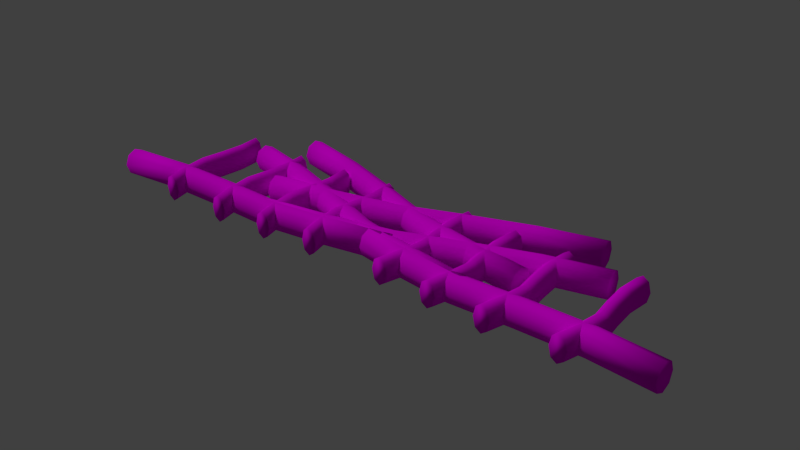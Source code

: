 # Source: Block.blend  (saved by Blender 2.76.0; exported with 4.5.12 LTS)
import bpy
from mathutils import Matrix  # noqa: F401  (used for matrix-valued properties, if any)

bpy.ops.wm.read_factory_settings(use_empty=True)
scene = bpy.context.scene
scene.name = 'Scene'

# ---- collections
col_collection_1 = bpy.data.collections.new('Collection 1'); scene.collection.children.link(col_collection_1)

# ---- images (referenced by path relative to the original .blend; pixels are not part of the script)
import os
ASSET_DIR = os.environ.get("B2B_ASSET_DIR", "")  # directory of the original .blend (textures are referenced by path, not embedded)
HERE = os.path.dirname(os.path.abspath(__file__))  # packed textures are extracted next to this script under _unpacked/

def load_image(name, relpath, width, height, colorspace="sRGB"):
    """Load a texture the original file referenced (path relative to the .blend, or extracted next to this script)."""
    p = next((c for c in (os.path.join(HERE, relpath), os.path.join(ASSET_DIR, relpath)) if relpath and os.path.exists(c)), "")
    if p:
        img = bpy.data.images.load(p, check_existing=True)
        img.name = name
    else:  # same state as the original file: an image datablock whose file is absent (Cycles renders it pink)
        img = bpy.data.images.new(name, width, height)
        img.source = "FILE"
        img.filepath = "//" + (relpath or name)
    img.colorspace_settings.name = colorspace
    return img
img_tree_and_bark_map_1a_png = load_image('Tree_and_Bark_Map_1A.png', 'Tree_and_Bark_Map_1A.png', 1024, 1024, 'sRGB')

# ---- materials (node trees are filled in below, after node groups)
mat_material = bpy.data.materials.new('Material')
mat_material.alpha_threshold = 0.0
mat_material.roughness = 0.5

# ---- material node trees
mat_material.use_nodes = True; mat_material.node_tree.nodes.clear()
_N = mat_material.node_tree.nodes; _L = mat_material.node_tree.links
n0 = _N.new('ShaderNodeOutputMaterial'); n0.name = 'Material Output'; n0.location = (300, 300)
n1 = _N.new('ShaderNodeBsdfDiffuse'); n1.name = 'Diffuse BSDF'; n1.location = (10, 300)
n2 = _N.new('ShaderNodeTexImage'); n2.name = 'Image Texture'; n2.location = (-180, 300)
n2.width = 140
n2.image = img_tree_and_bark_map_1a_png
_L.new(n1.outputs[0], n0.inputs[0])
_L.new(n2.outputs[0], n1.inputs[0])
n0.is_active_output = True

# ---- world
world_world = bpy.data.worlds.new('World'); scene.world = world_world
world_world.color = (0.05088, 0.05088, 0.05088)
world_world.use_sun_shadow = False
world_world.sun_shadow_jitter_overblur = 0.0
world_world.cycles.sampling_method = 'MANUAL'
world_world.cycles.sample_map_resolution = 256

# ---- lights
light_sun = bpy.data.lights.new('Sun', 'SUN')
light_sun.transmission_factor = 0.0
light_sun.angle = 0.1993
light_sun.energy = 1.0
light_sun.shadow_buffer_clip_start = 0.5
light_sun.shadow_soft_size = 0.1
light_sun.shadow_cascade_max_distance = 1000.0
light_sun.cycles.use_multiple_importance_sampling = False

# ---- meshes
me_cylinder = bpy.data.meshes.new('Cylinder')
me_cylinder.from_pydata([(-0.6212, -0.008201, -0.03643), (-0.6452, 0.2792, -0.03643), (-0.5974, -0.008201, -0.02576), (-0.6214, 0.2792, -0.02576), (-0.5875, -0.008201, 3.91e-08), (-0.6115, 0.2792, -3.139e-08), (-0.5974, -0.008201, 0.02576), (-0.6214, 0.2792, 0.02576), (-0.6212, -0.008201, 0.03643), (-0.6452, 0.2792, 0.03643), (-0.6449, -0.008201, 0.02576), (-0.6689, 0.2792, 0.02576), (-0.6548, -0.008201, 3.707e-08), (-0.6788, 0.2792, -3.341e-08), (-0.6449, -0.008201, -0.02576), (-0.6689, 0.2792, -0.02576), (-0.6452, 0.04927, -0.03643), (-0.6593, 0.1067, -0.03643), (-0.6452, 0.1642, -0.03643), (-0.6367, 0.2217, -0.03643), (-0.6129, 0.2217, -0.02576), (-0.6214, 0.1642, -0.02576), (-0.6355, 0.1067, -0.02576), (-0.6214, 0.04927, -0.02576), (-0.603, 0.2217, -1.729e-08), (-0.6115, 0.1642, -3.192e-09), (-0.6256, 0.1067, 1.09e-08), (-0.6115, 0.04927, 2.5e-08), (-0.6129, 0.2217, 0.02576), (-0.6214, 0.1642, 0.02576), (-0.6355, 0.1067, 0.02576), (-0.6214, 0.04927, 0.02576), (-0.6367, 0.2217, 0.03643), (-0.6452, 0.1642, 0.03643), (-0.6593, 0.1067, 0.03643), (-0.6452, 0.04927, 0.03643), (-0.6605, 0.2217, 0.02576), (-0.6689, 0.1642, 0.02576), (-0.6831, 0.1067, 0.02576), (-0.6689, 0.04927, 0.02576), (-0.6703, 0.2217, -1.932e-08), (-0.6788, 0.1642, -5.219e-09), (-0.6929, 0.1067, 8.878e-09), (-0.6788, 0.04927, 2.297e-08), (-0.6605, 0.2217, -0.02576), (-0.6689, 0.1642, -0.02576), (-0.6831, 0.1067, -0.02576), (-0.6689, 0.04927, -0.02576), (-0.9023, -0.001711, -0.03643), (-0.9263, 0.2857, -0.03643), (-0.8785, -0.001711, -0.02576), (-0.9025, 0.2857, -0.02576), (-0.8686, -0.001711, 3.853e-08), (-0.8926, 0.2857, -3.195e-08), (-0.8785, -0.001711, 0.02576), (-0.9025, 0.2857, 0.02576), (-0.9023, -0.001711, 0.03643), (-0.9263, 0.2857, 0.03643), (-0.9261, -0.001711, 0.02576), (-0.9501, 0.2857, 0.02576), (-0.9359, -0.001711, 3.65e-08), (-0.9599, 0.2857, -3.398e-08), (-0.9261, -0.001711, -0.02576), (-0.9501, 0.2857, -0.02576), (-0.9263, 0.05576, -0.03643), (-0.9404, 0.1132, -0.03643), (-0.9263, 0.1707, -0.03643), (-0.9178, 0.2282, -0.03643), (-0.894, 0.2282, -0.02576), (-0.9025, 0.1707, -0.02576), (-0.9166, 0.1132, -0.02576), (-0.9025, 0.05576, -0.02576), (-0.8842, 0.2282, -1.786e-08), (-0.8926, 0.1707, -3.761e-09), (-0.9068, 0.1132, 1.034e-08), (-0.8926, 0.05576, 2.443e-08), (-0.894, 0.2282, 0.02576), (-0.9025, 0.1707, 0.02576), (-0.9166, 0.1132, 0.02576), (-0.9025, 0.05576, 0.02576), (-0.9178, 0.2282, 0.03643), (-0.9263, 0.1707, 0.03643), (-0.9404, 0.1132, 0.03643), (-0.9263, 0.05576, 0.03643), (-0.9416, 0.2282, 0.02576), (-0.9501, 0.1707, 0.02576), (-0.9642, 0.1132, 0.02576), (-0.9501, 0.05576, 0.02576), (-0.9514, 0.2282, -1.988e-08), (-0.9599, 0.1707, -5.788e-09), (-0.974, 0.1132, 8.309e-09), (-0.9599, 0.05576, 2.241e-08), (-0.9416, 0.2282, -0.02576), (-0.9501, 0.1707, -0.02576), (-0.9642, 0.1132, -0.02576), (-0.9501, 0.05576, -0.02576), (-0.3912, -0.001711, -0.03643), (-0.4152, 0.2857, -0.03643), (-0.3674, -0.001711, -0.02576), (-0.3914, 0.2857, -0.02576), (-0.3576, -0.001711, 3.853e-08), (-0.3816, 0.2857, -3.195e-08), (-0.3674, -0.001711, 0.02576), (-0.3914, 0.2857, 0.02576), (-0.3912, -0.001711, 0.03643), (-0.4152, 0.2857, 0.03643), (-0.415, -0.001711, 0.02576), (-0.439, 0.2857, 0.02576), (-0.4248, -0.001711, 3.65e-08), (-0.4488, 0.2857, -3.398e-08), (-0.415, -0.001711, -0.02576), (-0.439, 0.2857, -0.02576), (-0.4152, 0.05576, -0.03643), (-0.4293, 0.1132, -0.03643), (-0.4152, 0.1707, -0.03643), (-0.4067, 0.2282, -0.03643), (-0.3829, 0.2282, -0.02576), (-0.3914, 0.1707, -0.02576), (-0.4055, 0.1132, -0.02576), (-0.3914, 0.05576, -0.02576), (-0.3731, 0.2282, -1.786e-08), (-0.3816, 0.1707, -3.761e-09), (-0.3957, 0.1132, 1.034e-08), (-0.3816, 0.05576, 2.443e-08), (-0.3829, 0.2282, 0.02576), (-0.3914, 0.1707, 0.02576), (-0.4055, 0.1132, 0.02576), (-0.3914, 0.05576, 0.02576), (-0.4067, 0.2282, 0.03643), (-0.4152, 0.1707, 0.03643), (-0.4293, 0.1132, 0.03643), (-0.4152, 0.05576, 0.03643), (-0.4305, 0.2282, 0.02576), (-0.439, 0.1707, 0.02576), (-0.4531, 0.1132, 0.02576), (-0.439, 0.05576, 0.02576), (-0.4404, 0.2282, -1.988e-08), (-0.4488, 0.1707, -5.788e-09), (-0.463, 0.1132, 8.309e-09), (-0.4488, 0.05576, 2.241e-08), (-0.4305, 0.2282, -0.02576), (-0.439, 0.1707, -0.02576), (-0.4531, 0.1132, -0.02576), (-0.439, 0.05576, -0.02576), (-0.1686, 0.007634, -0.03643), (-0.1926, 0.295, -0.03643), (-0.1448, 0.007634, -0.02576), (-0.1688, 0.295, -0.02576), (-0.1349, 0.007634, 3.771e-08), (-0.1589, 0.295, -3.277e-08), (-0.1448, 0.007634, 0.02576), (-0.1688, 0.295, 0.02576), (-0.1686, 0.007634, 0.03643), (-0.1926, 0.295, 0.03643), (-0.1923, 0.007634, 0.02576), (-0.2164, 0.295, 0.02576), (-0.2022, 0.007634, 3.568e-08), (-0.2262, 0.295, -3.48e-08), (-0.1923, 0.007634, -0.02576), (-0.2164, 0.295, -0.02576), (-0.1926, 0.06511, -0.03643), (-0.2067, 0.1226, -0.03643), (-0.1926, 0.1801, -0.03643), (-0.1841, 0.2375, -0.03643), (-0.1603, 0.2375, -0.02576), (-0.1688, 0.1801, -0.02576), (-0.1829, 0.1226, -0.02576), (-0.1688, 0.06511, -0.02576), (-0.1505, 0.2375, -1.868e-08), (-0.1589, 0.1801, -4.581e-09), (-0.173, 0.1226, 9.516e-09), (-0.1589, 0.06511, 2.361e-08), (-0.1603, 0.2375, 0.02576), (-0.1688, 0.1801, 0.02576), (-0.1829, 0.1226, 0.02576), (-0.1688, 0.06511, 0.02576), (-0.1841, 0.2375, 0.03643), (-0.1926, 0.1801, 0.03643), (-0.2067, 0.1226, 0.03643), (-0.1926, 0.06511, 0.03643), (-0.2079, 0.2375, 0.02576), (-0.2164, 0.1801, 0.02576), (-0.2305, 0.1226, 0.02576), (-0.2164, 0.06511, 0.02576), (-0.2177, 0.2375, -2.07e-08), (-0.2262, 0.1801, -6.608e-09), (-0.2403, 0.1226, 7.489e-09), (-0.2262, 0.06511, 2.159e-08), (-0.2079, 0.2375, -0.02576), (-0.2164, 0.1801, -0.02576), (-0.2305, 0.1226, -0.02576), (-0.2164, 0.06511, -0.02576), (0.4596, 0.05257, -0.03643), (-0.8351, 0.2663, -0.03643), (0.4642, 0.07412, -0.02576), (-0.8305, 0.2878, -0.02576), (0.4661, 0.08305, 1.016e-07), (-0.8286, 0.2968, -1.038e-07), (0.4642, 0.07412, 0.02576), (-0.8305, 0.2878, 0.02576), (0.4596, 0.05257, 0.03643), (-0.8351, 0.2663, 0.03643), (0.455, 0.03102, 0.02576), (-0.8397, 0.2447, 0.02576), (0.453, 0.0221, 1.052e-07), (-0.8416, 0.2358, -1.002e-07), (0.455, 0.03102, -0.02576), (-0.8397, 0.2447, -0.02576), (0.1969, 0.07791, -0.03643), (-0.06383, 0.1122, -0.03643), (-0.3191, 0.1721, -0.03643), (-0.5755, 0.2269, -0.03643), (-0.5708, 0.2484, -0.02576), (-0.3145, 0.1936, -0.02576), (-0.05922, 0.1338, -0.02576), (0.2015, 0.09946, -0.02576), (-0.5689, 0.2573, -6.302e-08), (-0.3126, 0.2026, -2.083e-08), (-0.05731, 0.1427, 2.183e-08), (0.2034, 0.1084, 6.213e-08), (-0.5708, 0.2484, 0.02576), (-0.3145, 0.1936, 0.02576), (-0.05922, 0.1338, 0.02576), (0.2015, 0.09946, 0.02576), (-0.5755, 0.2269, 0.03643), (-0.3191, 0.1721, 0.03643), (-0.06383, 0.1122, 0.03643), (0.1969, 0.07791, 0.03643), (-0.5801, 0.2053, 0.02576), (-0.3237, 0.1505, 0.02576), (-0.06845, 0.09066, 0.02576), (0.1923, 0.05636, 0.02576), (-0.582, 0.1964, -5.942e-08), (-0.3256, 0.1416, -1.723e-08), (-0.07036, 0.08174, 2.543e-08), (0.1904, 0.04744, 6.574e-08), (-0.5801, 0.2053, -0.02576), (-0.3237, 0.1505, -0.02576), (-0.06845, 0.09066, -0.02576), (0.1923, 0.05636, -0.02576), (0.5861, 0.1554, -0.03643), (-0.7086, 0.3691, -0.03643), (0.5907, 0.1769, -0.02576), (-0.704, 0.3906, -0.02576), (0.5926, 0.1859, 9.259e-08), (-0.7021, 0.3996, -1.128e-07), (0.5907, 0.1769, 0.02576), (-0.704, 0.3906, 0.02576), (0.5861, 0.1554, 0.03643), (-0.7086, 0.3691, 0.03643), (0.5815, 0.1338, 0.02576), (-0.7132, 0.3475, 0.02576), (0.5795, 0.1249, 9.619e-08), (-0.7151, 0.3386, -1.092e-07), (0.5815, 0.1338, -0.02576), (-0.7132, 0.3475, -0.02576), (0.3234, 0.1807, -0.03643), (0.06267, 0.215, -0.03643), (-0.1926, 0.2749, -0.03643), (-0.449, 0.3297, -0.03643), (-0.4443, 0.3512, -0.02576), (-0.188, 0.2964, -0.02576), (0.06728, 0.2366, -0.02576), (0.328, 0.2023, -0.02576), (-0.4424, 0.3601, -7.204e-08), (-0.1861, 0.3054, -2.985e-08), (0.06919, 0.2455, 1.281e-08), (0.3299, 0.2112, 5.311e-08), (-0.4443, 0.3512, 0.02576), (-0.188, 0.2964, 0.02576), (0.06728, 0.2366, 0.02576), (0.328, 0.2023, 0.02576), (-0.449, 0.3297, 0.03643), (-0.1926, 0.2749, 0.03643), (0.06267, 0.215, 0.03643), (0.3234, 0.1807, 0.03643), (-0.4536, 0.3081, 0.02576), (-0.1972, 0.2534, 0.02576), (0.05806, 0.1935, 0.02576), (0.3188, 0.1592, 0.02576), (-0.4555, 0.2992, -6.844e-08), (-0.1991, 0.2444, -2.625e-08), (0.05615, 0.1845, 1.642e-08), (0.3169, 0.1502, 5.672e-08), (-0.4536, 0.3081, -0.02576), (-0.1972, 0.2534, -0.02576), (0.05806, 0.1935, -0.02576), (0.3188, 0.1592, -0.02576), (0.08757, 0.09986, -0.03643), (-1.226, 0.04173, -0.03643), (0.08686, 0.1218, -0.02576), (-1.227, 0.06368, -0.02576), (0.08657, 0.1309, 9.677e-08), (-1.227, 0.07278, -8.352e-08), (0.08686, 0.1218, 0.02576), (-1.227, 0.06368, 0.02576), (0.08757, 0.09986, 0.03643), (-1.226, 0.04173, 0.03643), (0.08827, 0.07791, 0.02576), (-1.225, 0.01977, 0.02576), (0.08856, 0.06881, 1.005e-07), (-1.225, 0.01067, -7.981e-08), (0.08827, 0.07791, -0.02576), (-1.225, 0.01977, -0.02576), (-0.1746, 0.07051, -0.03643), (-0.4371, 0.05028, -0.03643), (-0.7004, 0.05612, -0.03643), (-0.9635, 0.05674, -0.03643), (-0.9642, 0.0787, -0.02576), (-0.7011, 0.07807, -0.02576), (-0.4378, 0.07223, -0.02576), (-0.1753, 0.09246, -0.02576), (-0.9645, 0.08779, -4.778e-08), (-0.7014, 0.08717, -1.059e-08), (-0.4381, 0.08133, 2.709e-08), (-0.1756, 0.1016, 6.235e-08), (-0.9642, 0.0787, 0.02576), (-0.7011, 0.07807, 0.02576), (-0.4378, 0.07223, 0.02576), (-0.1753, 0.09246, 0.02576), (-0.9635, 0.05674, 0.03643), (-0.7004, 0.05612, 0.03643), (-0.4371, 0.05028, 0.03643), (-0.1746, 0.07051, 0.03643), (-0.9628, 0.03479, 0.02576), (-0.6997, 0.03416, 0.02576), (-0.4364, 0.02832, 0.02576), (-0.1739, 0.04855, 0.02576), (-0.9625, 0.02569, -4.407e-08), (-0.6994, 0.02507, -6.876e-09), (-0.4361, 0.01923, 3.08e-08), (-0.1736, 0.03946, 6.606e-08), (-0.9628, 0.03479, -0.02576), (-0.6997, 0.03416, -0.02576), (-0.4364, 0.02832, -0.02576), (-0.1739, 0.04855, -0.02576)], [], [(19, 1, 3, 20), (20, 3, 5, 24), (24, 5, 7, 28), (28, 7, 9, 32), (32, 9, 11, 36), (36, 11, 13, 40), (3, 1, 15, 13, 11, 9, 7, 5), (44, 15, 1, 19), (40, 13, 15, 44), (0, 2, 4, 6, 8, 10, 12, 14), (12, 43, 47, 14), (43, 42, 46, 47), (42, 41, 45, 46), (41, 40, 44, 45), (14, 47, 16, 0), (47, 46, 17, 16), (46, 45, 18, 17), (45, 44, 19, 18), (10, 39, 43, 12), (39, 38, 42, 43), (38, 37, 41, 42), (37, 36, 40, 41), (8, 35, 39, 10), (35, 34, 38, 39), (34, 33, 37, 38), (33, 32, 36, 37), (6, 31, 35, 8), (31, 30, 34, 35), (30, 29, 33, 34), (29, 28, 32, 33), (4, 27, 31, 6), (27, 26, 30, 31), (26, 25, 29, 30), (25, 24, 28, 29), (2, 23, 27, 4), (23, 22, 26, 27), (22, 21, 25, 26), (21, 20, 24, 25), (0, 16, 23, 2), (16, 17, 22, 23), (17, 18, 21, 22), (18, 19, 20, 21), (67, 49, 51, 68), (68, 51, 53, 72), (72, 53, 55, 76), (76, 55, 57, 80), (80, 57, 59, 84), (84, 59, 61, 88), (51, 49, 63, 61, 59, 57, 55, 53), (92, 63, 49, 67), (88, 61, 63, 92), (48, 50, 52, 54, 56, 58, 60, 62), (60, 91, 95, 62), (91, 90, 94, 95), (90, 89, 93, 94), (89, 88, 92, 93), (62, 95, 64, 48), (95, 94, 65, 64), (94, 93, 66, 65), (93, 92, 67, 66), (58, 87, 91, 60), (87, 86, 90, 91), (86, 85, 89, 90), (85, 84, 88, 89), (56, 83, 87, 58), (83, 82, 86, 87), (82, 81, 85, 86), (81, 80, 84, 85), (54, 79, 83, 56), (79, 78, 82, 83), (78, 77, 81, 82), (77, 76, 80, 81), (52, 75, 79, 54), (75, 74, 78, 79), (74, 73, 77, 78), (73, 72, 76, 77), (50, 71, 75, 52), (71, 70, 74, 75), (70, 69, 73, 74), (69, 68, 72, 73), (48, 64, 71, 50), (64, 65, 70, 71), (65, 66, 69, 70), (66, 67, 68, 69), (115, 97, 99, 116), (116, 99, 101, 120), (120, 101, 103, 124), (124, 103, 105, 128), (128, 105, 107, 132), (132, 107, 109, 136), (99, 97, 111, 109, 107, 105, 103, 101), (140, 111, 97, 115), (136, 109, 111, 140), (96, 98, 100, 102, 104, 106, 108, 110), (108, 139, 143, 110), (139, 138, 142, 143), (138, 137, 141, 142), (137, 136, 140, 141), (110, 143, 112, 96), (143, 142, 113, 112), (142, 141, 114, 113), (141, 140, 115, 114), (106, 135, 139, 108), (135, 134, 138, 139), (134, 133, 137, 138), (133, 132, 136, 137), (104, 131, 135, 106), (131, 130, 134, 135), (130, 129, 133, 134), (129, 128, 132, 133), (102, 127, 131, 104), (127, 126, 130, 131), (126, 125, 129, 130), (125, 124, 128, 129), (100, 123, 127, 102), (123, 122, 126, 127), (122, 121, 125, 126), (121, 120, 124, 125), (98, 119, 123, 100), (119, 118, 122, 123), (118, 117, 121, 122), (117, 116, 120, 121), (96, 112, 119, 98), (112, 113, 118, 119), (113, 114, 117, 118), (114, 115, 116, 117), (163, 145, 147, 164), (164, 147, 149, 168), (168, 149, 151, 172), (172, 151, 153, 176), (176, 153, 155, 180), (180, 155, 157, 184), (147, 145, 159, 157, 155, 153, 151, 149), (188, 159, 145, 163), (184, 157, 159, 188), (144, 146, 148, 150, 152, 154, 156, 158), (156, 187, 191, 158), (187, 186, 190, 191), (186, 185, 189, 190), (185, 184, 188, 189), (158, 191, 160, 144), (191, 190, 161, 160), (190, 189, 162, 161), (189, 188, 163, 162), (154, 183, 187, 156), (183, 182, 186, 187), (182, 181, 185, 186), (181, 180, 184, 185), (152, 179, 183, 154), (179, 178, 182, 183), (178, 177, 181, 182), (177, 176, 180, 181), (150, 175, 179, 152), (175, 174, 178, 179), (174, 173, 177, 178), (173, 172, 176, 177), (148, 171, 175, 150), (171, 170, 174, 175), (170, 169, 173, 174), (169, 168, 172, 173), (146, 167, 171, 148), (167, 166, 170, 171), (166, 165, 169, 170), (165, 164, 168, 169), (144, 160, 167, 146), (160, 161, 166, 167), (161, 162, 165, 166), (162, 163, 164, 165), (211, 193, 195, 212), (212, 195, 197, 216), (216, 197, 199, 220), (220, 199, 201, 224), (224, 201, 203, 228), (228, 203, 205, 232), (195, 193, 207, 205, 203, 201, 199, 197), (236, 207, 193, 211), (232, 205, 207, 236), (192, 194, 196, 198, 200, 202, 204, 206), (204, 235, 239, 206), (235, 234, 238, 239), (234, 233, 237, 238), (233, 232, 236, 237), (206, 239, 208, 192), (239, 238, 209, 208), (238, 237, 210, 209), (237, 236, 211, 210), (202, 231, 235, 204), (231, 230, 234, 235), (230, 229, 233, 234), (229, 228, 232, 233), (200, 227, 231, 202), (227, 226, 230, 231), (226, 225, 229, 230), (225, 224, 228, 229), (198, 223, 227, 200), (223, 222, 226, 227), (222, 221, 225, 226), (221, 220, 224, 225), (196, 219, 223, 198), (219, 218, 222, 223), (218, 217, 221, 222), (217, 216, 220, 221), (194, 215, 219, 196), (215, 214, 218, 219), (214, 213, 217, 218), (213, 212, 216, 217), (192, 208, 215, 194), (208, 209, 214, 215), (209, 210, 213, 214), (210, 211, 212, 213), (259, 241, 243, 260), (260, 243, 245, 264), (264, 245, 247, 268), (268, 247, 249, 272), (272, 249, 251, 276), (276, 251, 253, 280), (243, 241, 255, 253, 251, 249, 247, 245), (284, 255, 241, 259), (280, 253, 255, 284), (240, 242, 244, 246, 248, 250, 252, 254), (252, 283, 287, 254), (283, 282, 286, 287), (282, 281, 285, 286), (281, 280, 284, 285), (254, 287, 256, 240), (287, 286, 257, 256), (286, 285, 258, 257), (285, 284, 259, 258), (250, 279, 283, 252), (279, 278, 282, 283), (278, 277, 281, 282), (277, 276, 280, 281), (248, 275, 279, 250), (275, 274, 278, 279), (274, 273, 277, 278), (273, 272, 276, 277), (246, 271, 275, 248), (271, 270, 274, 275), (270, 269, 273, 274), (269, 268, 272, 273), (244, 267, 271, 246), (267, 266, 270, 271), (266, 265, 269, 270), (265, 264, 268, 269), (242, 263, 267, 244), (263, 262, 266, 267), (262, 261, 265, 266), (261, 260, 264, 265), (240, 256, 263, 242), (256, 257, 262, 263), (257, 258, 261, 262), (258, 259, 260, 261), (307, 289, 291, 308), (308, 291, 293, 312), (312, 293, 295, 316), (316, 295, 297, 320), (320, 297, 299, 324), (324, 299, 301, 328), (291, 289, 303, 301, 299, 297, 295, 293), (332, 303, 289, 307), (328, 301, 303, 332), (288, 290, 292, 294, 296, 298, 300, 302), (300, 331, 335, 302), (331, 330, 334, 335), (330, 329, 333, 334), (329, 328, 332, 333), (302, 335, 304, 288), (335, 334, 305, 304), (334, 333, 306, 305), (333, 332, 307, 306), (298, 327, 331, 300), (327, 326, 330, 331), (326, 325, 329, 330), (325, 324, 328, 329), (296, 323, 327, 298), (323, 322, 326, 327), (322, 321, 325, 326), (321, 320, 324, 325), (294, 319, 323, 296), (319, 318, 322, 323), (318, 317, 321, 322), (317, 316, 320, 321), (292, 315, 319, 294), (315, 314, 318, 319), (314, 313, 317, 318), (313, 312, 316, 317), (290, 311, 315, 292), (311, 310, 314, 315), (310, 309, 313, 314), (309, 308, 312, 313), (288, 304, 311, 290), (304, 305, 310, 311), (305, 306, 309, 310), (306, 307, 308, 309)])
me_cylinder.polygons.foreach_set('use_smooth', [True] * 294)
_uv = me_cylinder.uv_layers.new(name='UVMap')
_uv.uv.foreach_set('vector', [0.1442, 0.1558, 0.1459, 0.1579, 0.1453, 0.1583, 0.143, 0.1569, 0.143, 0.1569, 0.1453, 0.1583, 0.1452, 0.1592, 0.1421, 0.1583, 0.1421, 0.1583, 0.1452, 0.1592, 0.1459, 0.1606, 0.1411, 0.1602, 0.1411, 0.1602, 0.1459, 0.1606, 0.1492, 0.1627, 0.1401, 0.1634, 0.1532, 0.1549, 0.1492, 0.1627, 0.148, 0.1587, 0.15, 0.1545, 0.15, 0.1545, 0.148, 0.1587, 0.1471, 0.1578, 0.1476, 0.1544, 0.1453, 0.1583, 0.1459, 0.1579, 0.1465, 0.1576, 0.1471, 0.1578, 0.148, 0.1587, 0.1492, 0.1627, 0.1459, 0.1606, 0.1452, 0.1592, 0.1457, 0.1549, 0.1465, 0.1576, 0.1459, 0.1579, 0.1442, 0.1558, 0.1476, 0.1544, 0.1471, 0.1578, 0.1465, 0.1576, 0.1457, 0.1549, 0.1341, 0.1402, 0.1335, 0.1404, 0.133, 0.1402, 0.1323, 0.1394, 0.1312, 0.1353, 0.1343, 0.1373, 0.1351, 0.1389, 0.1348, 0.1399, 0.1351, 0.1389, 0.1387, 0.1404, 0.1374, 0.1418, 0.1348, 0.1399, 0.1387, 0.1404, 0.1424, 0.144, 0.1407, 0.1453, 0.1374, 0.1418, 0.1424, 0.144, 0.1456, 0.1489, 0.1435, 0.1502, 0.1407, 0.1453, 0.1456, 0.1489, 0.1476, 0.1544, 0.1457, 0.1549, 0.1435, 0.1502, 0.1348, 0.1399, 0.1374, 0.1418, 0.1359, 0.1426, 0.1341, 0.1402, 0.1374, 0.1418, 0.1407, 0.1453, 0.1389, 0.1466, 0.1359, 0.1426, 0.1407, 0.1453, 0.1435, 0.1502, 0.1416, 0.1517, 0.1389, 0.1466, 0.1435, 0.1502, 0.1457, 0.1549, 0.1442, 0.1558, 0.1416, 0.1517, 0.1343, 0.1373, 0.1397, 0.1383, 0.1387, 0.1404, 0.1351, 0.1389, 0.1397, 0.1383, 0.1442, 0.1424, 0.1424, 0.144, 0.1387, 0.1404, 0.1442, 0.1424, 0.1482, 0.1478, 0.1456, 0.1489, 0.1424, 0.144, 0.1482, 0.1478, 0.15, 0.1545, 0.1476, 0.1544, 0.1456, 0.1489, 0.1312, 0.1353, 0.1401, 0.1353, 0.1397, 0.1383, 0.1343, 0.1373, 0.1401, 0.1353, 0.1464, 0.1404, 0.1442, 0.1424, 0.1397, 0.1383, 0.1464, 0.1404, 0.1512, 0.1469, 0.1482, 0.1478, 0.1442, 0.1424, 0.1512, 0.1469, 0.1532, 0.1549, 0.15, 0.1545, 0.1482, 0.1478, 0.1323, 0.1394, 0.1301, 0.1434, 0.1268, 0.1437, 0.1312, 0.1353, 0.1301, 0.1434, 0.1315, 0.1505, 0.1284, 0.1519, 0.1268, 0.1437, 0.1315, 0.1505, 0.1361, 0.1566, 0.1336, 0.1584, 0.1284, 0.1519, 0.1361, 0.1566, 0.1411, 0.1602, 0.1401, 0.1634, 0.1336, 0.1584, 0.133, 0.1402, 0.1324, 0.1433, 0.1301, 0.1434, 0.1323, 0.1394, 0.1324, 0.1433, 0.1343, 0.1492, 0.1315, 0.1505, 0.1301, 0.1434, 0.1343, 0.1492, 0.1381, 0.1548, 0.1361, 0.1566, 0.1315, 0.1505, 0.1381, 0.1548, 0.1421, 0.1583, 0.1411, 0.1602, 0.1361, 0.1566, 0.1335, 0.1404, 0.1343, 0.1431, 0.1324, 0.1433, 0.133, 0.1402, 0.1343, 0.1431, 0.1368, 0.1479, 0.1343, 0.1492, 0.1324, 0.1433, 0.1368, 0.1479, 0.1399, 0.1532, 0.1381, 0.1548, 0.1343, 0.1492, 0.1399, 0.1532, 0.143, 0.1569, 0.1421, 0.1583, 0.1381, 0.1548, 0.1341, 0.1402, 0.1359, 0.1426, 0.1343, 0.1431, 0.1335, 0.1404, 0.1359, 0.1426, 0.1389, 0.1466, 0.1368, 0.1479, 0.1343, 0.1431, 0.1389, 0.1466, 0.1416, 0.1517, 0.1399, 0.1532, 0.1368, 0.1479, 0.1416, 0.1517, 0.1442, 0.1558, 0.143, 0.1569, 0.1399, 0.1532, 0.106, 0.1528, 0.104, 0.1543, 0.1035, 0.1538, 0.1049, 0.1517, 0.1049, 0.1517, 0.1035, 0.1538, 0.1026, 0.1538, 0.1035, 0.1509, 0.1035, 0.1509, 0.1026, 0.1538, 0.1015, 0.1543, 0.1015, 0.15, 0.1015, 0.15, 0.1015, 0.1543, 0.1005, 0.1569, 0.09838, 0.1492, 0.1063, 0.1616, 0.1005, 0.1569, 0.1029, 0.1566, 0.1069, 0.1588, 0.1069, 0.1588, 0.1029, 0.1566, 0.1037, 0.1557, 0.1072, 0.1563, 0.1035, 0.1538, 0.104, 0.1543, 0.104, 0.155, 0.1037, 0.1557, 0.1029, 0.1566, 0.1005, 0.1569, 0.1015, 0.1543, 0.1026, 0.1538, 0.1068, 0.1543, 0.104, 0.155, 0.104, 0.1543, 0.106, 0.1528, 0.1072, 0.1563, 0.1037, 0.1557, 0.104, 0.155, 0.1068, 0.1543, 0.1218, 0.1429, 0.1216, 0.1422, 0.1218, 0.1417, 0.1226, 0.1411, 0.1268, 0.1399, 0.1247, 0.1432, 0.1232, 0.1439, 0.1221, 0.1436, 0.1232, 0.1439, 0.1216, 0.1476, 0.1201, 0.1463, 0.1221, 0.1436, 0.1216, 0.1476, 0.1178, 0.1513, 0.1165, 0.1496, 0.1201, 0.1463, 0.1178, 0.1513, 0.1127, 0.1545, 0.1114, 0.1523, 0.1165, 0.1496, 0.1127, 0.1545, 0.1072, 0.1563, 0.1068, 0.1543, 0.1114, 0.1523, 0.1221, 0.1436, 0.1201, 0.1463, 0.1193, 0.1447, 0.1218, 0.1429, 0.1201, 0.1463, 0.1165, 0.1496, 0.1152, 0.1477, 0.1193, 0.1447, 0.1165, 0.1496, 0.1114, 0.1523, 0.11, 0.1504, 0.1152, 0.1477, 0.1114, 0.1523, 0.1068, 0.1543, 0.106, 0.1528, 0.11, 0.1504, 0.1247, 0.1432, 0.1237, 0.1487, 0.1216, 0.1476, 0.1232, 0.1439, 0.1237, 0.1487, 0.1194, 0.1532, 0.1178, 0.1513, 0.1216, 0.1476, 0.1194, 0.1532, 0.1137, 0.1572, 0.1127, 0.1545, 0.1178, 0.1513, 0.1137, 0.1572, 0.1069, 0.1588, 0.1072, 0.1563, 0.1127, 0.1545, 0.1268, 0.1399, 0.1268, 0.1491, 0.1237, 0.1487, 0.1247, 0.1432, 0.1268, 0.1491, 0.1214, 0.1556, 0.1194, 0.1532, 0.1237, 0.1487, 0.1214, 0.1556, 0.1145, 0.1603, 0.1137, 0.1572, 0.1194, 0.1532, 0.1145, 0.1603, 0.1063, 0.1616, 0.1069, 0.1588, 0.1137, 0.1572, 0.1226, 0.1411, 0.1186, 0.1387, 0.1183, 0.1353, 0.1268, 0.1399, 0.1186, 0.1387, 0.1112, 0.1401, 0.1097, 0.137, 0.1183, 0.1353, 0.1112, 0.1401, 0.105, 0.1448, 0.1031, 0.1423, 0.1097, 0.137, 0.105, 0.1448, 0.1015, 0.15, 0.09838, 0.1492, 0.1031, 0.1423, 0.1218, 0.1417, 0.1186, 0.1411, 0.1186, 0.1387, 0.1226, 0.1411, 0.1186, 0.1411, 0.1125, 0.1429, 0.1112, 0.1401, 0.1186, 0.1387, 0.1125, 0.1429, 0.1068, 0.1469, 0.105, 0.1448, 0.1112, 0.1401, 0.1068, 0.1469, 0.1035, 0.1509, 0.1015, 0.15, 0.105, 0.1448, 0.1216, 0.1422, 0.1189, 0.143, 0.1186, 0.1411, 0.1218, 0.1417, 0.1189, 0.143, 0.1139, 0.1455, 0.1125, 0.1429, 0.1186, 0.1411, 0.1139, 0.1455, 0.1085, 0.1486, 0.1068, 0.1469, 0.1125, 0.1429, 0.1085, 0.1486, 0.1049, 0.1517, 0.1035, 0.1509, 0.1068, 0.1469, 0.1218, 0.1429, 0.1193, 0.1447, 0.1189, 0.143, 0.1216, 0.1422, 0.1193, 0.1447, 0.1152, 0.1477, 0.1139, 0.1455, 0.1189, 0.143, 0.1152, 0.1477, 0.11, 0.1504, 0.1085, 0.1486, 0.1139, 0.1455, 0.11, 0.1504, 0.106, 0.1528, 0.1049, 0.1517, 0.1085, 0.1486, 0.05535, 0.0476, 0.206, 0.0476, 0.206, 0.1983, 0.05535, 0.1983, 0.05535, 0.0476, 0.206, 0.0476, 0.206, 0.1983, 0.05535, 0.1983, 0.05535, 0.0476, 0.206, 0.0476, 0.206, 0.1983, 0.05535, 0.1983, 0.05535, 0.0476, 0.206, 0.0476, 0.206, 0.1983, 0.05535, 0.1983, 0.05535, 0.0476, 0.206, 0.0476, 0.206, 0.1983, 0.05535, 0.1983, 0.05535, 0.0476, 0.206, 0.0476, 0.206, 0.1983, 0.05535, 0.1983, 0.1307, 0.1983, 0.184, 0.1762, 0.206, 0.1229, 0.184, 0.06966, 0.1307, 0.0476, 0.07741, 0.06966, 0.05535, 0.1229, 0.07741, 0.1762, 0.05535, 0.0476, 0.206, 0.0476, 0.206, 0.1983, 0.05535, 0.1983, 0.05535, 0.0476, 0.206, 0.0476, 0.206, 0.1983, 0.05535, 0.1983, 0.1307, 0.1983, 0.184, 0.1762, 0.206, 0.1229, 0.184, 0.06966, 0.1307, 0.0476, 0.07741, 0.06966, 0.05535, 0.1229, 0.07741, 0.1762, 0.05535, 0.0476, 0.206, 0.0476, 0.206, 0.1983, 0.05535, 0.1983, 0.05535, 0.0476, 0.206, 0.0476, 0.206, 0.1983, 0.05535, 0.1983, 0.05535, 0.0476, 0.206, 0.0476, 0.206, 0.1983, 0.05535, 0.1983, 0.05535, 0.0476, 0.206, 0.0476, 0.206, 0.1983, 0.05535, 0.1983, 0.05535, 0.0476, 0.206, 0.0476, 0.206, 0.1983, 0.05535, 0.1983, 0.05535, 0.0476, 0.206, 0.0476, 0.206, 0.1983, 0.05535, 0.1983, 0.05535, 0.0476, 0.206, 0.0476, 0.206, 0.1983, 0.05535, 0.1983, 0.05535, 0.0476, 0.206, 0.0476, 0.206, 0.1983, 0.05535, 0.1983, 0.05535, 0.0476, 0.206, 0.0476, 0.206, 0.1983, 0.05535, 0.1983, 0.05535, 0.0476, 0.206, 0.0476, 0.206, 0.1983, 0.05535, 0.1983, 0.05535, 0.0476, 0.206, 0.0476, 0.206, 0.1983, 0.05535, 0.1983, 0.05535, 0.0476, 0.206, 0.0476, 0.206, 0.1983, 0.05535, 0.1983, 0.05535, 0.0476, 0.206, 0.0476, 0.206, 0.1983, 0.05535, 0.1983, 0.05535, 0.0476, 0.206, 0.0476, 0.206, 0.1983, 0.05535, 0.1983, 0.05535, 0.0476, 0.206, 0.0476, 0.206, 0.1983, 0.05535, 0.1983, 0.05535, 0.0476, 0.206, 0.0476, 0.206, 0.1983, 0.05535, 0.1983, 0.05535, 0.0476, 0.206, 0.0476, 0.206, 0.1983, 0.05535, 0.1983, 0.05535, 0.0476, 0.206, 0.0476, 0.206, 0.1983, 0.05535, 0.1983, 0.05535, 0.0476, 0.206, 0.0476, 0.206, 0.1983, 0.05535, 0.1983, 0.05535, 0.0476, 0.206, 0.0476, 0.206, 0.1983, 0.05535, 0.1983, 0.05535, 0.0476, 0.206, 0.0476, 0.206, 0.1983, 0.05535, 0.1983, 0.05535, 0.0476, 0.206, 0.0476, 0.206, 0.1983, 0.05535, 0.1983, 0.05535, 0.0476, 0.206, 0.0476, 0.206, 0.1983, 0.05535, 0.1983, 0.05535, 0.0476, 0.206, 0.0476, 0.206, 0.1983, 0.05535, 0.1983, 0.05535, 0.0476, 0.206, 0.0476, 0.206, 0.1983, 0.05535, 0.1983, 0.05535, 0.0476, 0.206, 0.0476, 0.206, 0.1983, 0.05535, 0.1983, 0.05535, 0.0476, 0.206, 0.0476, 0.206, 0.1983, 0.05535, 0.1983, 0.05535, 0.0476, 0.206, 0.0476, 0.206, 0.1983, 0.05535, 0.1983, 0.05535, 0.0476, 0.206, 0.0476, 0.206, 0.1983, 0.05535, 0.1983, 0.05535, 0.0476, 0.206, 0.0476, 0.206, 0.1983, 0.05535, 0.1983, 0.05535, 0.0476, 0.206, 0.0476, 0.206, 0.1983, 0.05535, 0.1983, 0.05535, 0.0476, 0.206, 0.0476, 0.206, 0.1983, 0.05535, 0.1983, 0.05535, 0.0476, 0.206, 0.0476, 0.206, 0.1983, 0.05535, 0.1983, 0.05535, 0.0476, 0.206, 0.0476, 0.206, 0.1983, 0.05535, 0.1983, 0.05535, 0.0476, 0.206, 0.0476, 0.206, 0.1983, 0.05535, 0.1983, 0.05535, 0.0476, 0.206, 0.0476, 0.206, 0.1983, 0.05535, 0.1983, 0.05535, 0.0476, 0.206, 0.0476, 0.206, 0.1983, 0.05535, 0.1983, 0.05535, 0.0476, 0.206, 0.0476, 0.206, 0.1983, 0.05535, 0.1983, 0.1307, 0.1983, 0.184, 0.1762, 0.206, 0.1229, 0.184, 0.06966, 0.1307, 0.0476, 0.07741, 0.06966, 0.05535, 0.1229, 0.07741, 0.1762, 0.05535, 0.0476, 0.206, 0.0476, 0.206, 0.1983, 0.05535, 0.1983, 0.05535, 0.0476, 0.206, 0.0476, 0.206, 0.1983, 0.05535, 0.1983, 0.1307, 0.1983, 0.184, 0.1762, 0.206, 0.1229, 0.184, 0.06966, 0.1307, 0.0476, 0.07741, 0.06966, 0.05535, 0.1229, 0.07741, 0.1762, 0.05535, 0.0476, 0.206, 0.0476, 0.206, 0.1983, 0.05535, 0.1983, 0.05535, 0.0476, 0.206, 0.0476, 0.206, 0.1983, 0.05535, 0.1983, 0.05535, 0.0476, 0.206, 0.0476, 0.206, 0.1983, 0.05535, 0.1983, 0.05535, 0.0476, 0.206, 0.0476, 0.206, 0.1983, 0.05535, 0.1983, 0.05535, 0.0476, 0.206, 0.0476, 0.206, 0.1983, 0.05535, 0.1983, 0.05535, 0.0476, 0.206, 0.0476, 0.206, 0.1983, 0.05535, 0.1983, 0.05535, 0.0476, 0.206, 0.0476, 0.206, 0.1983, 0.05535, 0.1983, 0.05535, 0.0476, 0.206, 0.0476, 0.206, 0.1983, 0.05535, 0.1983, 0.05535, 0.0476, 0.206, 0.0476, 0.206, 0.1983, 0.05535, 0.1983, 0.05535, 0.0476, 0.206, 0.0476, 0.206, 0.1983, 0.05535, 0.1983, 0.05535, 0.0476, 0.206, 0.0476, 0.206, 0.1983, 0.05535, 0.1983, 0.05535, 0.0476, 0.206, 0.0476, 0.206, 0.1983, 0.05535, 0.1983, 0.05535, 0.0476, 0.206, 0.0476, 0.206, 0.1983, 0.05535, 0.1983, 0.05535, 0.0476, 0.206, 0.0476, 0.206, 0.1983, 0.05535, 0.1983, 0.05535, 0.0476, 0.206, 0.0476, 0.206, 0.1983, 0.05535, 0.1983, 0.05535, 0.0476, 0.206, 0.0476, 0.206, 0.1983, 0.05535, 0.1983, 0.05535, 0.0476, 0.206, 0.0476, 0.206, 0.1983, 0.05535, 0.1983, 0.05535, 0.0476, 0.206, 0.0476, 0.206, 0.1983, 0.05535, 0.1983, 0.05535, 0.0476, 0.206, 0.0476, 0.206, 0.1983, 0.05535, 0.1983, 0.05535, 0.0476, 0.206, 0.0476, 0.206, 0.1983, 0.05535, 0.1983, 0.05535, 0.0476, 0.206, 0.0476, 0.206, 0.1983, 0.05535, 0.1983, 0.05535, 0.0476, 0.206, 0.0476, 0.206, 0.1983, 0.05535, 0.1983, 0.05535, 0.0476, 0.206, 0.0476, 0.206, 0.1983, 0.05535, 0.1983, 0.05535, 0.0476, 0.206, 0.0476, 0.206, 0.1983, 0.05535, 0.1983, 0.05535, 0.0476, 0.206, 0.0476, 0.206, 0.1983, 0.05535, 0.1983, 0.05535, 0.0476, 0.206, 0.0476, 0.206, 0.1983, 0.05535, 0.1983, 0.05535, 0.0476, 0.206, 0.0476, 0.206, 0.1983, 0.05535, 0.1983, 0.05535, 0.0476, 0.206, 0.0476, 0.206, 0.1983, 0.05535, 0.1983, 0.05535, 0.0476, 0.206, 0.0476, 0.206, 0.1983, 0.05535, 0.1983, 0.05535, 0.0476, 0.206, 0.0476, 0.206, 0.1983, 0.05535, 0.1983, 0.05535, 0.0476, 0.206, 0.0476, 0.206, 0.1983, 0.05535, 0.1983, 0.05535, 0.0476, 0.206, 0.0476, 0.206, 0.1983, 0.05535, 0.1983, 0.1008, 0.129, 0.08898, 0.1272, 0.0889, 0.1234, 0.1008, 0.1202, 0.1008, 0.1202, 0.0889, 0.1234, 0.08802, 0.1197, 0.1007, 0.1113, 0.1007, 0.1113, 0.08802, 0.1197, 0.08657, 0.1163, 0.1006, 0.1022, 0.1006, 0.1022, 0.08657, 0.1163, 0.07098, 0.131, 0.1003, 0.09267, 0.09987, 0.1677, 0.07098, 0.131, 0.08564, 0.1382, 0.1002, 0.1566, 0.1002, 0.1566, 0.08564, 0.1382, 0.0878, 0.1346, 0.1005, 0.1469, 0.0889, 0.1234, 0.08898, 0.1272, 0.08864, 0.1308, 0.0878, 0.1346, 0.08564, 0.1382, 0.07098, 0.131, 0.08657, 0.1163, 0.08802, 0.1197, 0.1007, 0.1379, 0.08864, 0.1308, 0.08898, 0.1272, 0.1008, 0.129, 0.1005, 0.1469, 0.0878, 0.1346, 0.08864, 0.1308, 0.1007, 0.1379, 0.1707, 0.1346, 0.1711, 0.131, 0.1719, 0.1274, 0.174, 0.1238, 0.1888, 0.1309, 0.1731, 0.1457, 0.1716, 0.1422, 0.1708, 0.1385, 0.1716, 0.1422, 0.1588, 0.1506, 0.1588, 0.1416, 0.1708, 0.1385, 0.1588, 0.1506, 0.1397, 0.1505, 0.1397, 0.1409, 0.1588, 0.1416, 0.1397, 0.1505, 0.1201, 0.15, 0.1201, 0.1403, 0.1397, 0.1409, 0.1201, 0.15, 0.1005, 0.1469, 0.1007, 0.1379, 0.1201, 0.1403, 0.1708, 0.1385, 0.1588, 0.1416, 0.1589, 0.1328, 0.1707, 0.1346, 0.1588, 0.1416, 0.1397, 0.1409, 0.1397, 0.1313, 0.1589, 0.1328, 0.1397, 0.1409, 0.1201, 0.1403, 0.12, 0.1306, 0.1397, 0.1313, 0.1201, 0.1403, 0.1007, 0.1379, 0.1008, 0.129, 0.12, 0.1306, 0.1731, 0.1457, 0.159, 0.1597, 0.1588, 0.1506, 0.1716, 0.1422, 0.159, 0.1597, 0.1397, 0.1601, 0.1397, 0.1505, 0.1588, 0.1506, 0.1397, 0.1601, 0.12, 0.1598, 0.1201, 0.15, 0.1397, 0.1505, 0.12, 0.1598, 0.1002, 0.1566, 0.1005, 0.1469, 0.1201, 0.15, 0.1888, 0.1309, 0.1593, 0.1691, 0.159, 0.1597, 0.1731, 0.1457, 0.1593, 0.1691, 0.1397, 0.1697, 0.1397, 0.1601, 0.159, 0.1597, 0.1397, 0.1697, 0.1199, 0.1695, 0.12, 0.1598, 0.1397, 0.1601, 0.1199, 0.1695, 0.09987, 0.1677, 0.1002, 0.1566, 0.12, 0.1598, 0.174, 0.1238, 0.1596, 0.1056, 0.1598, 0.09441, 0.1888, 0.1309, 0.1596, 0.1056, 0.1397, 0.102, 0.1398, 0.09216, 0.1598, 0.09441, 0.1397, 0.102, 0.1199, 0.1018, 0.12, 0.09216, 0.1398, 0.09216, 0.1199, 0.1018, 0.1006, 0.1022, 0.1003, 0.09267, 0.12, 0.09216, 0.1719, 0.1274, 0.1593, 0.1152, 0.1596, 0.1056, 0.174, 0.1238, 0.1593, 0.1152, 0.1397, 0.1118, 0.1397, 0.102, 0.1596, 0.1056, 0.1397, 0.1118, 0.1199, 0.1114, 0.1199, 0.1018, 0.1397, 0.102, 0.1199, 0.1114, 0.1007, 0.1113, 0.1006, 0.1022, 0.1199, 0.1018, 0.1711, 0.131, 0.1591, 0.1241, 0.1593, 0.1152, 0.1719, 0.1274, 0.1591, 0.1241, 0.1397, 0.1216, 0.1397, 0.1118, 0.1593, 0.1152, 0.1397, 0.1216, 0.1199, 0.121, 0.1199, 0.1114, 0.1397, 0.1118, 0.1199, 0.121, 0.1008, 0.1202, 0.1007, 0.1113, 0.1199, 0.1114, 0.1707, 0.1346, 0.1589, 0.1328, 0.1591, 0.1241, 0.1711, 0.131, 0.1589, 0.1328, 0.1397, 0.1313, 0.1397, 0.1216, 0.1591, 0.1241, 0.1397, 0.1313, 0.12, 0.1306, 0.1199, 0.121, 0.1397, 0.1216, 0.12, 0.1306, 0.1008, 0.129, 0.1008, 0.1202, 0.1199, 0.121, 0.08001, 0.1139, 0.06752, 0.1114, 0.06766, 0.1112, 0.08007, 0.1112, 0.08007, 0.1112, 0.06766, 0.1112, 0.06762, 0.1109, 0.08, 0.1085, 0.08, 0.1085, 0.06762, 0.1109, 0.0674, 0.1108, 0.07981, 0.1058, 0.07981, 0.1058, 0.0674, 0.1108, 0.067, 0.1108, 0.07949, 0.103, 0.07949, 0.103, 0.067, 0.1108, 0.06649, 0.1111, 0.07903, 0.1002, 0.07892, 0.1223, 0.06649, 0.1111, 0.06679, 0.1114, 0.07944, 0.1194, 0.06766, 0.1112, 0.06752, 0.1114, 0.06722, 0.1115, 0.06679, 0.1114, 0.06649, 0.1111, 0.067, 0.1108, 0.0674, 0.1108, 0.06762, 0.1109, 0.0798, 0.1167, 0.06722, 0.1115, 0.06752, 0.1114, 0.08001, 0.1139, 0.07944, 0.1194, 0.06679, 0.1114, 0.06722, 0.1115, 0.0798, 0.1167, 0.1795, 0.112, 0.1796, 0.1118, 0.1798, 0.1117, 0.1798, 0.1117, 0.18, 0.1118, 0.1803, 0.1119, 0.1798, 0.1121, 0.1796, 0.1121, 0.1798, 0.1121, 0.1674, 0.1201, 0.1671, 0.1173, 0.1796, 0.1121, 0.1674, 0.1201, 0.1399, 0.1243, 0.1398, 0.1201, 0.1671, 0.1173, 0.1399, 0.1243, 0.1071, 0.124, 0.1072, 0.1197, 0.1398, 0.1201, 0.1071, 0.124, 0.07944, 0.1194, 0.0798, 0.1167, 0.1072, 0.1197, 0.1796, 0.1121, 0.1671, 0.1173, 0.167, 0.1145, 0.1795, 0.112, 0.1671, 0.1173, 0.1398, 0.1201, 0.1397, 0.1159, 0.167, 0.1145, 0.1398, 0.1201, 0.1072, 0.1197, 0.1072, 0.1156, 0.1397, 0.1159, 0.1072, 0.1197, 0.0798, 0.1167, 0.08001, 0.1139, 0.1072, 0.1156, 0.1803, 0.1119, 0.1679, 0.1228, 0.1674, 0.1201, 0.1798, 0.1121, 0.1679, 0.1228, 0.14, 0.1285, 0.1399, 0.1243, 0.1674, 0.1201, 0.14, 0.1285, 0.1069, 0.1282, 0.1071, 0.124, 0.1399, 0.1243, 0.1069, 0.1282, 0.07892, 0.1223, 0.07944, 0.1194, 0.1071, 0.124, 0.18, 0.1118, 0.1676, 0.1036, 0.168, 0.1008, 0.1803, 0.1119, 0.1676, 0.1036, 0.1399, 0.09893, 0.1401, 0.09466, 0.168, 0.1008, 0.1399, 0.09893, 0.107, 0.09891, 0.107, 0.09466, 0.1401, 0.09466, 0.107, 0.09891, 0.07949, 0.103, 0.07903, 0.1002, 0.107, 0.09466, 0.1798, 0.1117, 0.1674, 0.1064, 0.1676, 0.1036, 0.18, 0.1118, 0.1674, 0.1064, 0.1398, 0.1032, 0.1399, 0.09893, 0.1676, 0.1036, 0.1398, 0.1032, 0.107, 0.1031, 0.107, 0.09891, 0.1399, 0.09893, 0.107, 0.1031, 0.07981, 0.1058, 0.07949, 0.103, 0.107, 0.09891, 0.1798, 0.1117, 0.1672, 0.1091, 0.1674, 0.1064, 0.1798, 0.1117, 0.1672, 0.1091, 0.1397, 0.1074, 0.1398, 0.1032, 0.1674, 0.1064, 0.1397, 0.1074, 0.1071, 0.1073, 0.107, 0.1031, 0.1398, 0.1032, 0.1071, 0.1073, 0.08, 0.1085, 0.07981, 0.1058, 0.107, 0.1031, 0.1796, 0.1118, 0.1671, 0.1118, 0.1672, 0.1091, 0.1798, 0.1117, 0.1671, 0.1118, 0.1397, 0.1117, 0.1397, 0.1074, 0.1672, 0.1091, 0.1397, 0.1117, 0.1071, 0.1114, 0.1071, 0.1073, 0.1397, 0.1074, 0.1071, 0.1114, 0.08007, 0.1112, 0.08, 0.1085, 0.1071, 0.1073, 0.1795, 0.112, 0.167, 0.1145, 0.1671, 0.1118, 0.1796, 0.1118, 0.167, 0.1145, 0.1397, 0.1159, 0.1397, 0.1117, 0.1671, 0.1118, 0.1397, 0.1159, 0.1072, 0.1156, 0.1071, 0.1114, 0.1397, 0.1117, 0.1072, 0.1156, 0.08001, 0.1139, 0.08007, 0.1112, 0.1071, 0.1114, 0.09952, 0.101, 0.08748, 0.1022, 0.0874, 0.1061, 0.09951, 0.1093, 0.09951, 0.1093, 0.0874, 0.1061, 0.08649, 0.1098, 0.09943, 0.1178, 0.09943, 0.1178, 0.08649, 0.1098, 0.084, 0.1132, 0.09931, 0.1263, 0.09931, 0.1263, 0.084, 0.1132, 0.06453, 0.09976, 0.09911, 0.1357, 0.09868, 0.06438, 0.06453, 0.09976, 0.08501, 0.0911, 0.09903, 0.07528, 0.09903, 0.07528, 0.08501, 0.0911, 0.08668, 0.09429, 0.09929, 0.0841, 0.0874, 0.1061, 0.08748, 0.1022, 0.0871, 0.09852, 0.08668, 0.09429, 0.08501, 0.0911, 0.06453, 0.09976, 0.084, 0.1132, 0.08649, 0.1098, 0.09944, 0.0926, 0.0871, 0.09852, 0.08748, 0.1022, 0.09952, 0.101, 0.09929, 0.0841, 0.08668, 0.09429, 0.0871, 0.09852, 0.09944, 0.0926, 0.1686, 0.09586, 0.169, 0.09921, 0.1698, 0.1026, 0.1719, 0.106, 0.1865, 0.09933, 0.171, 0.08536, 0.1696, 0.0886, 0.1687, 0.09218, 0.1696, 0.0886, 0.1569, 0.08066, 0.1568, 0.08917, 0.1687, 0.09218, 0.1569, 0.08066, 0.138, 0.08076, 0.138, 0.08983, 0.1568, 0.08917, 0.138, 0.08076, 0.1186, 0.08119, 0.1186, 0.09041, 0.138, 0.08983, 0.1186, 0.08119, 0.09929, 0.0841, 0.09944, 0.0926, 0.1186, 0.09041, 0.1687, 0.09218, 0.1568, 0.08917, 0.157, 0.09749, 0.1686, 0.09586, 0.1568, 0.08917, 0.138, 0.08983, 0.138, 0.09895, 0.157, 0.09749, 0.138, 0.08983, 0.1186, 0.09041, 0.1185, 0.09956, 0.138, 0.09895, 0.1186, 0.09041, 0.09944, 0.0926, 0.09952, 0.101, 0.1185, 0.09956, 0.171, 0.08536, 0.1571, 0.07207, 0.1569, 0.08066, 0.1696, 0.0886, 0.1571, 0.07207, 0.138, 0.0717, 0.138, 0.08076, 0.1569, 0.08066, 0.138, 0.0717, 0.1186, 0.07196, 0.1186, 0.08119, 0.138, 0.08076, 0.1186, 0.07196, 0.09903, 0.07528, 0.09929, 0.0841, 0.1186, 0.08119, 0.1865, 0.09933, 0.1574, 0.06317, 0.1571, 0.07207, 0.171, 0.08536, 0.1574, 0.06317, 0.138, 0.06256, 0.138, 0.0717, 0.1571, 0.07207, 0.138, 0.06256, 0.1185, 0.06274, 0.1186, 0.07196, 0.138, 0.0717, 0.1185, 0.06274, 0.09868, 0.06438, 0.09903, 0.07528, 0.1186, 0.07196, 0.1719, 0.106, 0.1576, 0.1233, 0.1579, 0.1339, 0.1865, 0.09933, 0.1576, 0.1233, 0.1381, 0.1267, 0.1381, 0.136, 0.1579, 0.1339, 0.1381, 0.1267, 0.1185, 0.1269, 0.1185, 0.136, 0.1381, 0.136, 0.1185, 0.1269, 0.09931, 0.1263, 0.09911, 0.1357, 0.1185, 0.136, 0.1698, 0.1026, 0.1574, 0.1142, 0.1576, 0.1233, 0.1719, 0.106, 0.1574, 0.1142, 0.138, 0.1174, 0.1381, 0.1267, 0.1576, 0.1233, 0.138, 0.1174, 0.1184, 0.1178, 0.1185, 0.1269, 0.1381, 0.1267, 0.1184, 0.1178, 0.09943, 0.1178, 0.09931, 0.1263, 0.1185, 0.1269, 0.169, 0.09921, 0.1572, 0.1058, 0.1574, 0.1142, 0.1698, 0.1026, 0.1572, 0.1058, 0.138, 0.1082, 0.138, 0.1174, 0.1574, 0.1142, 0.138, 0.1082, 0.1185, 0.1087, 0.1184, 0.1178, 0.138, 0.1174, 0.1185, 0.1087, 0.09951, 0.1093, 0.09943, 0.1178, 0.1184, 0.1178, 0.1686, 0.09586, 0.157, 0.09749, 0.1572, 0.1058, 0.169, 0.09921, 0.157, 0.09749, 0.138, 0.09895, 0.138, 0.1082, 0.1572, 0.1058, 0.138, 0.09895, 0.1185, 0.09956, 0.1185, 0.1087, 0.138, 0.1082, 0.1185, 0.09956, 0.09952, 0.101, 0.09951, 0.1093, 0.1185, 0.1087])
me_cylinder.materials.append(mat_material)
me_cylinder.use_remesh_preserve_volume = False
me_cylinder.use_remesh_preserve_attributes = False
me_cylinder.use_mirror_vertex_groups = False
me_cylinder.update()

# ---- objects
ob_sun = bpy.data.objects.new('Sun', light_sun)
ob_cylinder = bpy.data.objects.new('Cylinder', me_cylinder)

# ---- transforms, parenting, visibility, modifiers, constraints
ob_sun.location = (-2.288, 0.1772, 3.164)
ob_sun.rotation_euler = (0.1703, -0.5286, 0.1086)
ob_sun.lineart.crease_threshold = 0.0
ob_cylinder.location = (0.0, 0.0, 0.0)
ob_cylinder.scale = (1.0, 1.669, 1.542)
ob_cylinder.lineart.crease_threshold = 0.0
_m = ob_cylinder.modifiers.new('Mirror', 'MIRROR')

# ---- collection membership
col_collection_1.objects.link(ob_sun)
col_collection_1.objects.link(ob_cylinder)

# ---- scene / render settings (as saved in the file)
scene.frame_start = 1; scene.frame_end = 250; scene.frame_set(1)
scene.render.engine = 'CYCLES'
scene.render.resolution_percentage = 50
scene.render.dither_intensity = 0.0
scene.cycles.use_denoising = False
scene.cycles.samples = 10
scene.cycles.sampling_pattern = 'TABULATED_SOBOL'
scene.cycles.light_sampling_threshold = 0.0
scene.cycles.use_adaptive_sampling = False
scene.cycles.use_light_tree = False
scene.cycles.blur_glossy = 0.0
scene.cycles.pixel_filter_type = 'GAUSSIAN'
scene.cycles.sample_clamp_indirect = 0.0
scene.view_settings.view_transform = 'Standard'
bpy.context.view_layer.update()

# ---- added for rendering (the .blend has no active camera): camera
cam_auto = bpy.data.cameras.new('AutoCamera')
cam_auto.lens = 50.0
cam_auto.sensor_width = 36.0
cam_auto.clip_end = 1000.0
ob_auto_camera = bpy.data.objects.new('AutoCamera', cam_auto)
scene.collection.objects.link(ob_auto_camera)
ob_auto_camera.location = (2.35873, -2.50382, 1.88698)
ob_auto_camera.rotation_euler = (1.09748, -7.21219e-08, 0.694738)
scene.camera = ob_auto_camera
bpy.context.view_layer.update()
